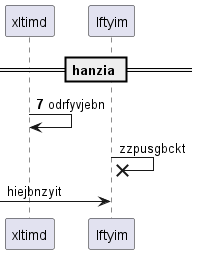

The diagram above was rendered by PlantUML. Its source (embedded in the PNG):
@startuml
participant xltimd as 0
participant lftyim as 1
== hanzia ==
autonumber 7 1
0 -> 0: odrfyvjebn
autonumber stop
1 ->x 1: zzpusgbckt
 [-> 1: hiejbnzyit
autonumber resume
@enduml